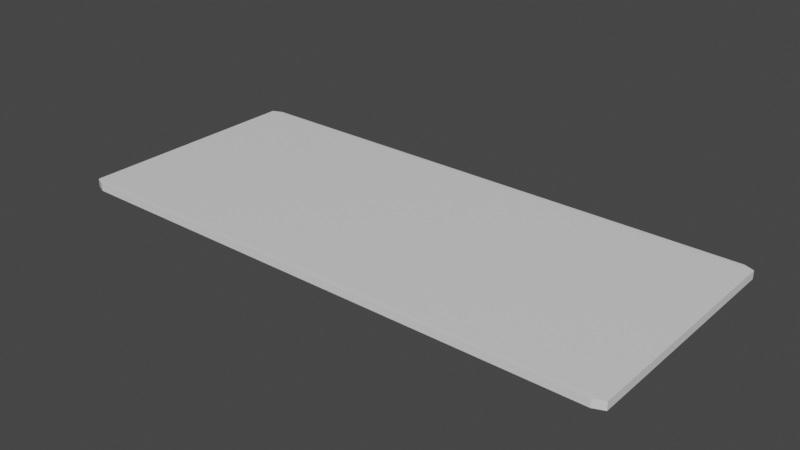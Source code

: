 # Source: YogaMatUnrolled.blend  (saved by Blender 2.91.10; exported with 4.5.12 LTS)
import bpy
from mathutils import Matrix  # noqa: F401  (used for matrix-valued properties, if any)

bpy.ops.wm.read_factory_settings(use_empty=True)
scene = bpy.context.scene
scene.name = 'Scene'

# ---- collections
col_collection = bpy.data.collections.new('Collection'); scene.collection.children.link(col_collection)

# ---- materials (node trees are filled in below, after node groups)
mat_material = bpy.data.materials.new('Material')
mat_material.alpha_threshold = 0.0
mat_material.use_transparent_shadow = False
mat_material.line_color = (0.0, 0.0, 0.0, 1.0)

# ---- material node trees
mat_material.use_nodes = True; mat_material.node_tree.nodes.clear()
_N = mat_material.node_tree.nodes; _L = mat_material.node_tree.links
n0 = _N.new('ShaderNodeOutputMaterial'); n0.name = 'Material Output'; n0.location = (300, 300)
n1 = _N.new('ShaderNodeBsdfPrincipled'); n1.name = 'Principled BSDF'; n1.location = (10, 300)
n1.distribution = 'GGX'
n1.subsurface_method = 'BURLEY'
n1.inputs[2].default_value = 0.4
n1.inputs[3].default_value = 1.45
n1.inputs[27].default_value = (0.0, 0.0, 0.0, 1.0)
n1.inputs[28].default_value = 1.0
_L.new(n1.outputs[0], n0.inputs[0])
n0.is_active_output = True

# ---- world
world_world = bpy.data.worlds.new('World'); scene.world = world_world
world_world.use_nodes = True; world_world.node_tree.nodes.clear()
_N = world_world.node_tree.nodes; _L = world_world.node_tree.links
n0 = _N.new('ShaderNodeOutputWorld'); n0.name = 'World Output'; n0.location = (300, 300)
n1 = _N.new('ShaderNodeBackground'); n1.name = 'Background'; n1.location = (10, 300)
n1.inputs[0].default_value = (0.05088, 0.05088, 0.05088, 1.0)
_L.new(n1.outputs[0], n0.inputs[0])
n0.is_active_output = True
world_world.color = (0.05088, 0.05088, 0.05088)
world_world.use_sun_shadow = False
world_world.sun_shadow_jitter_overblur = 0.0

# ---- meshes
me_cube = bpy.data.meshes.new('Cube')
me_cube.from_pydata([(0.9627, -1.0, -0.2693), (1.0, -0.9627, -0.232), (0.9627, -1.0, -2.195), (1.0, -0.9627, -2.232), (-0.9627, -1.0, -0.2693), (-1.0, -0.9627, -0.232), (-0.9627, -1.0, -2.195), (-1.0, -0.9627, -2.232), (0.0, -0.9627, -0.232), (0.0, -1.0, -0.2693), (0.0, -0.9627, -2.232), (0.0, -1.0, -2.195), (0.5, -0.9627, -2.232), (0.5, -1.0, -2.195), (0.5, -0.9627, -0.232), (0.5, -1.0, -0.2693), (-0.5, -0.9627, -0.232), (-0.5, -1.0, -0.2693), (-0.5, -0.9627, -2.232), (-0.5, -1.0, -2.195), (0.25, -1.0, -0.2693), (0.25, -0.9627, -0.232), (0.25, -1.0, -2.195), (0.25, -0.9627, -2.232), (-0.25, -1.0, -2.195), (-0.25, -0.9627, -2.232), (-0.25, -1.0, -0.2693), (-0.25, -0.9627, -0.232), (-0.75, -1.0, -0.2693), (-0.75, -0.9627, -0.232), (-0.75, -1.0, -2.195), (-0.75, -0.9627, -2.232), (0.75, -1.0, -2.195), (0.75, -0.9627, -2.232), (0.75, -1.0, -0.2693), (0.75, -0.9627, -0.232), (0.9635, 1.0, -0.2685), (1.0, 0.9635, -0.232), (1.0, 0.9635, -2.232), (0.9635, 1.0, -2.195), (-1.0, 0.9635, -0.232), (-0.9635, 1.0, -0.2685), (-1.0, 0.9635, -2.232), (-0.9635, 1.0, -2.195), (0.0, 0.9635, -2.232), (0.0, 1.0, -2.195), (0.0, 0.9635, -0.232), (0.0, 1.0, -0.2685), (0.5, 0.9635, -0.232), (0.5, 1.0, -0.2685), (0.5, 0.9635, -2.232), (0.5, 1.0, -2.195), (-0.5, 0.9635, -2.232), (-0.5, 1.0, -2.195), (-0.5, 0.9635, -0.232), (-0.5, 1.0, -0.2685), (0.25, 1.0, -2.195), (0.25, 0.9635, -2.232), (0.25, 1.0, -0.2685), (0.25, 0.9635, -0.232), (-0.25, 1.0, -0.2685), (-0.25, 0.9635, -0.232), (-0.25, 1.0, -2.195), (-0.25, 0.9635, -2.232), (-0.75, 1.0, -2.195), (-0.75, 0.9635, -2.232), (-0.75, 1.0, -0.2685), (-0.75, 0.9635, -0.232), (0.75, 1.0, -0.2685), (0.75, 0.9635, -0.232), (0.75, 1.0, -2.195), (0.75, 0.9635, -2.232)], [], [(45, 47, 58, 56), (7, 5, 40, 42), (30, 28, 4, 6), (42, 65, 31, 7), (71, 38, 3, 33), (37, 69, 35, 1), (63, 44, 10, 25), (46, 61, 27, 8), (59, 46, 8, 21), (22, 20, 9, 11), (50, 71, 33, 12), (53, 55, 60, 62), (51, 49, 68, 70), (48, 59, 21, 14), (54, 67, 29, 16), (65, 52, 18, 31), (61, 54, 16, 27), (24, 26, 17, 19), (13, 15, 20, 22), (62, 60, 47, 45), (57, 50, 12, 23), (11, 9, 26, 24), (44, 57, 23, 10), (64, 66, 55, 53), (67, 40, 5, 29), (56, 58, 49, 51), (52, 63, 25, 18), (19, 17, 28, 30), (70, 68, 36, 39), (43, 41, 66, 64), (69, 48, 14, 35), (32, 34, 15, 13), (6, 4, 5, 7), (0, 2, 3, 1), (29, 5, 4, 28), (33, 3, 2, 32), (21, 8, 9, 20), (25, 10, 11, 24), (23, 12, 13, 22), (35, 14, 15, 34), (27, 16, 17, 26), (31, 18, 19, 30), (14, 21, 20, 15), (10, 23, 22, 11), (18, 25, 24, 19), (8, 27, 26, 9), (16, 29, 28, 17), (7, 31, 30, 6), (12, 33, 32, 13), (1, 35, 34, 0), (2, 0, 34, 32), (65, 42, 43, 64), (37, 38, 39, 36), (41, 43, 42, 40), (69, 37, 36, 68), (57, 44, 45, 56), (61, 46, 47, 60), (59, 48, 49, 58), (71, 50, 51, 70), (63, 52, 53, 62), (67, 54, 55, 66), (50, 57, 56, 51), (46, 59, 58, 47), (54, 61, 60, 55), (44, 63, 62, 45), (52, 65, 64, 53), (40, 67, 66, 41), (48, 69, 68, 49), (38, 71, 70, 39), (38, 37, 1, 3)])
_uv = me_cube.uv_layers.new(name='UVMap')
_uv.uv.foreach_set('vector', [0.3796, 0.375, 0.6204, 0.375, 0.6204, 0.4062, 0.3796, 0.4062, 0.375, 0.004668, 0.625, 0.004668, 0.625, 0.2454, 0.375, 0.2454, 0.3797, 0.9688, 0.6203, 0.9688, 0.6203, 0.9953, 0.3797, 0.9953, 0.125, 0.5046, 0.1562, 0.5046, 0.1562, 0.7453, 0.125, 0.7453, 0.3438, 0.5046, 0.375, 0.5046, 0.375, 0.7453, 0.3437, 0.7453, 0.625, 0.5046, 0.6562, 0.5046, 0.6562, 0.7453, 0.625, 0.7453, 0.2188, 0.5046, 0.25, 0.5046, 0.25, 0.7453, 0.2187, 0.7453, 0.75, 0.5046, 0.7812, 0.5046, 0.7812, 0.7453, 0.75, 0.7453, 0.7188, 0.5046, 0.75, 0.5046, 0.75, 0.7453, 0.7188, 0.7453, 0.3797, 0.8438, 0.6203, 0.8438, 0.6203, 0.875, 0.3797, 0.875, 0.3125, 0.5046, 0.3438, 0.5046, 0.3438, 0.7453, 0.3125, 0.7453, 0.3796, 0.3125, 0.6204, 0.3125, 0.6204, 0.3438, 0.3796, 0.3438, 0.3796, 0.4375, 0.6204, 0.4375, 0.6204, 0.4688, 0.3796, 0.4688, 0.6875, 0.5046, 0.7188, 0.5046, 0.7188, 0.7453, 0.6875, 0.7453, 0.8125, 0.5046, 0.8438, 0.5046, 0.8438, 0.7453, 0.8125, 0.7453, 0.1562, 0.5046, 0.1875, 0.5046, 0.1875, 0.7453, 0.1562, 0.7453, 0.7812, 0.5046, 0.8125, 0.5046, 0.8125, 0.7453, 0.7812, 0.7453, 0.3797, 0.9062, 0.6203, 0.9062, 0.6203, 0.9375, 0.3797, 0.9375, 0.3797, 0.8125, 0.6203, 0.8125, 0.6203, 0.8438, 0.3797, 0.8438, 0.3796, 0.3438, 0.6204, 0.3438, 0.6204, 0.375, 0.3796, 0.375, 0.2812, 0.5046, 0.3125, 0.5046, 0.3125, 0.7453, 0.2812, 0.7453, 0.3797, 0.875, 0.6203, 0.875, 0.6203, 0.9062, 0.3797, 0.9062, 0.25, 0.5046, 0.2813, 0.5046, 0.2812, 0.7453, 0.25, 0.7453, 0.3796, 0.2812, 0.6204, 0.2812, 0.6204, 0.3125, 0.3796, 0.3125, 0.8438, 0.5046, 0.875, 0.5046, 0.875, 0.7453, 0.8438, 0.7453, 0.3796, 0.4062, 0.6204, 0.4062, 0.6204, 0.4375, 0.3796, 0.4375, 0.1875, 0.5046, 0.2188, 0.5046, 0.2188, 0.7453, 0.1875, 0.7453, 0.3797, 0.9375, 0.6203, 0.9375, 0.6203, 0.9688, 0.3797, 0.9688, 0.3796, 0.4688, 0.6204, 0.4688, 0.6204, 0.4954, 0.3796, 0.4954, 0.3796, 0.2546, 0.6204, 0.2546, 0.6204, 0.2812, 0.3796, 0.2812, 0.6562, 0.5046, 0.6875, 0.5046, 0.6875, 0.7453, 0.6562, 0.7453, 0.3797, 0.7812, 0.6203, 0.7812, 0.6203, 0.8125, 0.3797, 0.8125, 0.3797, 0.0, 0.6203, 0.0, 0.625, 0.004668, 0.375, 0.004668, 0.6203, 0.7547, 0.3797, 0.7547, 0.375, 0.7453, 0.625, 0.7453, 0.625, 0.9688, 0.625, 1.0, 0.6203, 0.9953, 0.6203, 0.9688, 0.3437, 0.7453, 0.375, 0.7453, 0.3703, 0.75, 0.3438, 0.75, 0.625, 0.8438, 0.625, 0.875, 0.6203, 0.875, 0.6203, 0.8438, 0.2187, 0.7453, 0.25, 0.7453, 0.25, 0.75, 0.2188, 0.75, 0.2812, 0.7453, 0.3125, 0.7453, 0.3125, 0.75, 0.2812, 0.75, 0.625, 0.7812, 0.625, 0.8125, 0.6203, 0.8125, 0.6203, 0.7812, 0.625, 0.9062, 0.625, 0.9375, 0.6203, 0.9375, 0.6203, 0.9062, 0.1562, 0.7453, 0.1875, 0.7453, 0.1875, 0.75, 0.1562, 0.75, 0.625, 0.8125, 0.625, 0.8438, 0.6203, 0.8438, 0.6203, 0.8125, 0.25, 0.7453, 0.2812, 0.7453, 0.2812, 0.75, 0.25, 0.75, 0.1875, 0.7453, 0.2188, 0.7453, 0.2188, 0.75, 0.1875, 0.75, 0.625, 0.875, 0.625, 0.9062, 0.6203, 0.9062, 0.6203, 0.875, 0.625, 0.9375, 0.625, 0.9688, 0.6203, 0.9688, 0.6203, 0.9375, 0.125, 0.7453, 0.1562, 0.7453, 0.1562, 0.75, 0.1297, 0.75, 0.3125, 0.7453, 0.3438, 0.7453, 0.3438, 0.75, 0.3125, 0.75, 0.625, 0.75, 0.625, 0.7812, 0.6203, 0.7812, 0.6203, 0.7547, 0.3797, 0.7547, 0.6203, 0.7547, 0.6203, 0.7812, 0.3797, 0.7812, 0.1562, 0.5046, 0.125, 0.5046, 0.1296, 0.5, 0.1562, 0.5, 0.625, 0.5046, 0.375, 0.5046, 0.3796, 0.4954, 0.6204, 0.4954, 0.6204, 0.2546, 0.3796, 0.2546, 0.375, 0.2454, 0.625, 0.2454, 0.625, 0.4688, 0.625, 0.5, 0.6204, 0.4954, 0.6204, 0.4688, 0.2813, 0.5046, 0.25, 0.5046, 0.25, 0.5, 0.2812, 0.5, 0.625, 0.3438, 0.625, 0.375, 0.6204, 0.375, 0.6204, 0.3438, 0.625, 0.4062, 0.625, 0.4375, 0.6204, 0.4375, 0.6204, 0.4062, 0.3438, 0.5046, 0.3125, 0.5046, 0.3125, 0.5, 0.3438, 0.5, 0.2188, 0.5046, 0.1875, 0.5046, 0.1875, 0.5, 0.2188, 0.5, 0.625, 0.2812, 0.625, 0.3125, 0.6204, 0.3125, 0.6204, 0.2812, 0.3125, 0.5046, 0.2812, 0.5046, 0.2812, 0.5, 0.3125, 0.5, 0.625, 0.375, 0.625, 0.4062, 0.6204, 0.4062, 0.6204, 0.375, 0.625, 0.3125, 0.625, 0.3438, 0.6204, 0.3438, 0.6204, 0.3125, 0.25, 0.5046, 0.2188, 0.5046, 0.2188, 0.5, 0.25, 0.5, 0.1875, 0.5046, 0.1562, 0.5046, 0.1562, 0.5, 0.1875, 0.5, 0.625, 0.25, 0.625, 0.2812, 0.6204, 0.2812, 0.6204, 0.2546, 0.625, 0.4375, 0.625, 0.4688, 0.6204, 0.4688, 0.6204, 0.4375, 0.375, 0.5046, 0.3438, 0.5046, 0.3438, 0.5, 0.3704, 0.5, 0.375, 0.5046, 0.625, 0.5046, 0.625, 0.7453, 0.375, 0.7453])
_ca = me_cube.color_attributes.new('Col', 'BYTE_COLOR', 'CORNER')
_ca.data.foreach_set('color', [0.2582, 0.9473, 1.0, 1.0, 0.2582, 0.9473, 1.0, 1.0, 0.2582, 0.9473, 1.0, 1.0, 0.2582, 0.9473, 1.0, 1.0, 0.2582, 0.9473, 1.0, 1.0, 0.2582, 0.9473, 1.0, 1.0, 0.2582, 0.9473, 1.0, 1.0, 0.2582, 0.9473, 1.0, 1.0, 0.2582, 0.9473, 1.0, 1.0, 0.2582, 0.9473, 1.0, 1.0, 0.2582, 0.9473, 1.0, 1.0, 0.2582, 0.9473, 1.0, 1.0, 0.2582, 0.9473, 1.0, 1.0, 0.2582, 0.9473, 1.0, 1.0, 0.2582, 0.9473, 1.0, 1.0, 0.2582, 0.9473, 1.0, 1.0, 0.2582, 0.9473, 1.0, 1.0, 0.2582, 0.9473, 1.0, 1.0, 0.2582, 0.9473, 1.0, 1.0, 0.2582, 0.9473, 1.0, 1.0, 0.2582, 0.9473, 1.0, 1.0, 0.2582, 0.9473, 1.0, 1.0, 0.2582, 0.9473, 1.0, 1.0, 0.2582, 0.9473, 1.0, 1.0, 0.2582, 0.9473, 1.0, 1.0, 0.2582, 0.9473, 1.0, 1.0, 0.2582, 0.9473, 1.0, 1.0, 0.2582, 0.9473, 1.0, 1.0, 0.2582, 0.9473, 1.0, 1.0, 0.2582, 0.9473, 1.0, 1.0, 0.2582, 0.9473, 1.0, 1.0, 0.2582, 0.9473, 1.0, 1.0, 0.2582, 0.9473, 1.0, 1.0, 0.2582, 0.9473, 1.0, 1.0, 0.2582, 0.9473, 1.0, 1.0, 0.2582, 0.9473, 1.0, 1.0, 0.2582, 0.9473, 1.0, 1.0, 0.2582, 0.9473, 1.0, 1.0, 0.2582, 0.9473, 1.0, 1.0, 0.2582, 0.9473, 1.0, 1.0, 0.2582, 0.9473, 1.0, 1.0, 0.2582, 0.9473, 1.0, 1.0, 0.2582, 0.9473, 1.0, 1.0, 0.2582, 0.9473, 1.0, 1.0, 0.2582, 0.9473, 1.0, 1.0, 0.2582, 0.9473, 1.0, 1.0, 0.2582, 0.9473, 1.0, 1.0, 0.2582, 0.9473, 1.0, 1.0, 0.2582, 0.9473, 1.0, 1.0, 0.2582, 0.9473, 1.0, 1.0, 0.2582, 0.9473, 1.0, 1.0, 0.2582, 0.9473, 1.0, 1.0, 0.2582, 0.9473, 1.0, 1.0, 0.2582, 0.9473, 1.0, 1.0, 0.2582, 0.9473, 1.0, 1.0, 0.2582, 0.9473, 1.0, 1.0, 0.2582, 0.9473, 1.0, 1.0, 0.2582, 0.9473, 1.0, 1.0, 0.2582, 0.9473, 1.0, 1.0, 0.2582, 0.9473, 1.0, 1.0, 0.2582, 0.9473, 1.0, 1.0, 0.2582, 0.9473, 1.0, 1.0, 0.2582, 0.9473, 1.0, 1.0, 0.2582, 0.9473, 1.0, 1.0, 0.2582, 0.9473, 1.0, 1.0, 0.2582, 0.9473, 1.0, 1.0, 0.2582, 0.9473, 1.0, 1.0, 0.2582, 0.9473, 1.0, 1.0, 0.2582, 0.9473, 1.0, 1.0, 0.2582, 0.9473, 1.0, 1.0, 0.2582, 0.9473, 1.0, 1.0, 0.2582, 0.9473, 1.0, 1.0, 0.2582, 0.9473, 1.0, 1.0, 0.2582, 0.9473, 1.0, 1.0, 0.2582, 0.9473, 1.0, 1.0, 0.2582, 0.9473, 1.0, 1.0, 0.2582, 0.9473, 1.0, 1.0, 0.2582, 0.9473, 1.0, 1.0, 0.2582, 0.9473, 1.0, 1.0, 0.2582, 0.9473, 1.0, 1.0, 0.2582, 0.9473, 1.0, 1.0, 0.2582, 0.9473, 1.0, 1.0, 0.2582, 0.9473, 1.0, 1.0, 0.2582, 0.9473, 1.0, 1.0, 0.2582, 0.9473, 1.0, 1.0, 0.2582, 0.9473, 1.0, 1.0, 0.2582, 0.9473, 1.0, 1.0, 0.2582, 0.9473, 1.0, 1.0, 0.2582, 0.9473, 1.0, 1.0, 0.2582, 0.9473, 1.0, 1.0, 0.2582, 0.9473, 1.0, 1.0, 0.2582, 0.9473, 1.0, 1.0, 0.2582, 0.9473, 1.0, 1.0, 0.2582, 0.9473, 1.0, 1.0, 0.2582, 0.9473, 1.0, 1.0, 0.2582, 0.9473, 1.0, 1.0, 0.2582, 0.9473, 1.0, 1.0, 0.2582, 0.9473, 1.0, 1.0, 0.2582, 0.9473, 1.0, 1.0, 0.2582, 0.9473, 1.0, 1.0, 0.2582, 0.9473, 1.0, 1.0, 0.2582, 0.9473, 1.0, 1.0, 0.2582, 0.9473, 1.0, 1.0, 0.2582, 0.9473, 1.0, 1.0, 0.2582, 0.9473, 1.0, 1.0, 0.2582, 0.9473, 1.0, 1.0, 0.2582, 0.9473, 1.0, 1.0, 0.2582, 0.9473, 1.0, 1.0, 0.2582, 0.9473, 1.0, 1.0, 0.2582, 0.9473, 1.0, 1.0, 0.2582, 0.9473, 1.0, 1.0, 0.2582, 0.9473, 1.0, 1.0, 0.2582, 0.9473, 1.0, 1.0, 0.2582, 0.9473, 1.0, 1.0, 0.2582, 0.9473, 1.0, 1.0, 0.2582, 0.9473, 1.0, 1.0, 0.2582, 0.9473, 1.0, 1.0, 0.2582, 0.9473, 1.0, 1.0, 0.2582, 0.9473, 1.0, 1.0, 0.2582, 0.9473, 1.0, 1.0, 0.2582, 0.9473, 1.0, 1.0, 0.2582, 0.9473, 1.0, 1.0, 0.2582, 0.9473, 1.0, 1.0, 0.2582, 0.9473, 1.0, 1.0, 0.2582, 0.9473, 1.0, 1.0, 0.2582, 0.9473, 1.0, 1.0, 0.2582, 0.9473, 1.0, 1.0, 0.2582, 0.9473, 1.0, 1.0, 0.2582, 0.9473, 1.0, 1.0, 0.2582, 0.9473, 1.0, 1.0, 0.2582, 0.9473, 1.0, 1.0, 0.2582, 0.9473, 1.0, 1.0, 0.2582, 0.9473, 1.0, 1.0, 0.2582, 0.9473, 1.0, 1.0, 0.2582, 0.9473, 1.0, 1.0, 0.2582, 0.9473, 1.0, 1.0, 0.2582, 0.9473, 1.0, 1.0, 0.2582, 0.9473, 1.0, 1.0, 0.2582, 0.9473, 1.0, 1.0, 0.2582, 0.9473, 1.0, 1.0, 0.2582, 0.9473, 1.0, 1.0, 0.2582, 0.9473, 1.0, 1.0, 0.2582, 0.9473, 1.0, 1.0, 0.2582, 0.9473, 1.0, 1.0, 0.2582, 0.9473, 1.0, 1.0, 0.2582, 0.9473, 1.0, 1.0, 0.2582, 0.9473, 1.0, 1.0, 0.2582, 0.9473, 1.0, 1.0, 0.2582, 0.9473, 1.0, 1.0, 0.2582, 0.9473, 1.0, 1.0, 0.2582, 0.9473, 1.0, 1.0, 0.2582, 0.9473, 1.0, 1.0, 0.2582, 0.9473, 1.0, 1.0, 0.2582, 0.9473, 1.0, 1.0, 0.2582, 0.9473, 1.0, 1.0, 0.2582, 0.9473, 1.0, 1.0, 0.2582, 0.9473, 1.0, 1.0, 0.2582, 0.9473, 1.0, 1.0, 0.2582, 0.9473, 1.0, 1.0, 0.2582, 0.9473, 1.0, 1.0, 0.2582, 0.9473, 1.0, 1.0, 0.2582, 0.9473, 1.0, 1.0, 0.2582, 0.9473, 1.0, 1.0, 0.2582, 0.9473, 1.0, 1.0, 0.2582, 0.9473, 1.0, 1.0, 0.2582, 0.9473, 1.0, 1.0, 0.2582, 0.9473, 1.0, 1.0, 0.2582, 0.9473, 1.0, 1.0, 0.2582, 0.9473, 1.0, 1.0, 0.2582, 0.9473, 1.0, 1.0, 0.2582, 0.9473, 1.0, 1.0, 0.2582, 0.9473, 1.0, 1.0, 0.2582, 0.9473, 1.0, 1.0, 0.2582, 0.9473, 1.0, 1.0, 0.2582, 0.9473, 1.0, 1.0, 0.2582, 0.9473, 1.0, 1.0, 0.2582, 0.9473, 1.0, 1.0, 0.2582, 0.9473, 1.0, 1.0, 0.2582, 0.9473, 1.0, 1.0, 0.2582, 0.9473, 1.0, 1.0, 0.2582, 0.9473, 1.0, 1.0, 0.2582, 0.9473, 1.0, 1.0, 0.2582, 0.9473, 1.0, 1.0, 0.2582, 0.9473, 1.0, 1.0, 0.2582, 0.9473, 1.0, 1.0, 0.2582, 0.9473, 1.0, 1.0, 0.2582, 0.9473, 1.0, 1.0, 0.2582, 0.9473, 1.0, 1.0, 0.2582, 0.9473, 1.0, 1.0, 0.2582, 0.9473, 1.0, 1.0, 0.2582, 0.9473, 1.0, 1.0, 0.2582, 0.9473, 1.0, 1.0, 0.2582, 0.9473, 1.0, 1.0, 0.2582, 0.9473, 1.0, 1.0, 0.2582, 0.9473, 1.0, 1.0, 0.2582, 0.9473, 1.0, 1.0, 0.2582, 0.9473, 1.0, 1.0, 0.2582, 0.9473, 1.0, 1.0, 0.2582, 0.9473, 1.0, 1.0, 0.2582, 0.9473, 1.0, 1.0, 0.2582, 0.9473, 1.0, 1.0, 0.2582, 0.9473, 1.0, 1.0, 0.2582, 0.9473, 1.0, 1.0, 0.2582, 0.9473, 1.0, 1.0, 0.2582, 0.9473, 1.0, 1.0, 0.2582, 0.9473, 1.0, 1.0, 0.2582, 0.9473, 1.0, 1.0, 0.2582, 0.9473, 1.0, 1.0, 0.2582, 0.9473, 1.0, 1.0, 0.2582, 0.9473, 1.0, 1.0, 0.2582, 0.9473, 1.0, 1.0, 0.2582, 0.9473, 1.0, 1.0, 0.2582, 0.9473, 1.0, 1.0, 0.2582, 0.9473, 1.0, 1.0, 0.2582, 0.9473, 1.0, 1.0, 0.2582, 0.9473, 1.0, 1.0, 0.2582, 0.9473, 1.0, 1.0, 0.2582, 0.9473, 1.0, 1.0, 0.2582, 0.9473, 1.0, 1.0, 0.2582, 0.9473, 1.0, 1.0, 0.2582, 0.9473, 1.0, 1.0, 0.2582, 0.9473, 1.0, 1.0, 0.2582, 0.9473, 1.0, 1.0, 0.2582, 0.9473, 1.0, 1.0, 0.2582, 0.9473, 1.0, 1.0, 0.2582, 0.9473, 1.0, 1.0, 0.2582, 0.9473, 1.0, 1.0, 0.2582, 0.9473, 1.0, 1.0, 0.2582, 0.9473, 1.0, 1.0, 0.2582, 0.9473, 1.0, 1.0, 0.2582, 0.9473, 1.0, 1.0, 0.2582, 0.9473, 1.0, 1.0, 0.2582, 0.9473, 1.0, 1.0, 0.2582, 0.9473, 1.0, 1.0, 0.2582, 0.9473, 1.0, 1.0, 0.2582, 0.9473, 1.0, 1.0, 0.2582, 0.9473, 1.0, 1.0, 0.2582, 0.9473, 1.0, 1.0, 0.2582, 0.9473, 1.0, 1.0, 0.2582, 0.9473, 1.0, 1.0, 0.2582, 0.9473, 1.0, 1.0, 0.2582, 0.9473, 1.0, 1.0, 0.2582, 0.9473, 1.0, 1.0, 0.2582, 0.9473, 1.0, 1.0, 0.2582, 0.9473, 1.0, 1.0, 0.2582, 0.9473, 1.0, 1.0, 0.2582, 0.9473, 1.0, 1.0, 0.2582, 0.9473, 1.0, 1.0, 0.2582, 0.9473, 1.0, 1.0, 0.2582, 0.9473, 1.0, 1.0, 0.2582, 0.9473, 1.0, 1.0, 0.2582, 0.9473, 1.0, 1.0, 0.2582, 0.9473, 1.0, 1.0, 0.2582, 0.9473, 1.0, 1.0, 0.2582, 0.9473, 1.0, 1.0, 0.2582, 0.9473, 1.0, 1.0, 0.2582, 0.9473, 1.0, 1.0, 0.2582, 0.9473, 1.0, 1.0, 0.2582, 0.9473, 1.0, 1.0, 0.2582, 0.9473, 1.0, 1.0, 0.2582, 0.9473, 1.0, 1.0, 0.2582, 0.9473, 1.0, 1.0, 0.2582, 0.9473, 1.0, 1.0, 0.2582, 0.9473, 1.0, 1.0, 0.2582, 0.9473, 1.0, 1.0, 0.2582, 0.9473, 1.0, 1.0, 0.2582, 0.9473, 1.0, 1.0, 0.2582, 0.9473, 1.0, 1.0, 0.2582, 0.9473, 1.0, 1.0, 0.2582, 0.9473, 1.0, 1.0, 0.2582, 0.9473, 1.0, 1.0, 0.2582, 0.9473, 1.0, 1.0, 0.2582, 0.9473, 1.0, 1.0, 0.2582, 0.9473, 1.0, 1.0, 0.2582, 0.9473, 1.0, 1.0, 0.2582, 0.9473, 1.0, 1.0, 0.2582, 0.9473, 1.0, 1.0, 0.2582, 0.9473, 1.0, 1.0, 0.2582, 0.9473, 1.0, 1.0, 0.2582, 0.9473, 1.0, 1.0])
me_cube.materials.append(mat_material)
me_cube.use_remesh_preserve_volume = False
me_cube.use_remesh_preserve_attributes = False
me_cube.use_mirror_vertex_groups = False
me_cube.update()

# ---- objects
ob_cube = bpy.data.objects.new('Cube', me_cube)

# ---- transforms, parenting, visibility, modifiers, constraints
ob_cube.location = (0.0, 0.0, 0.05162)
ob_cube.scale = (2.657, 1.15, 0.03821)
ob_cube.lock_rotations_4d = False
ob_cube.empty_display_type = 'ARROWS'
ob_cube.lineart.crease_threshold = 0.0

# ---- collection membership
col_collection.objects.link(ob_cube)

# ---- scene / render settings (as saved in the file)
scene.frame_start = 1; scene.frame_end = 250; scene.frame_set(1)
scene.render.engine = 'BLENDER_EEVEE_NEXT'
scene.cycles.use_denoising = False
scene.cycles.samples = 128
scene.cycles.sampling_pattern = 'TABULATED_SOBOL'
scene.cycles.use_adaptive_sampling = False
scene.cycles.use_light_tree = False
scene.view_settings.view_transform = 'Filmic'
bpy.context.view_layer.update()

# ---- added for rendering (the .blend has no active camera and no usable light): camera, sun
cam_auto = bpy.data.cameras.new('AutoCamera')
cam_auto.lens = 50.0
cam_auto.sensor_width = 36.0
cam_auto.clip_end = 1000.0
ob_auto_camera = bpy.data.objects.new('AutoCamera', cam_auto)
scene.collection.objects.link(ob_auto_camera)
ob_auto_camera.location = (5.35866, -6.4304, 4.29148)
ob_auto_camera.rotation_euler = (1.09748, -7.21219e-08, 0.694738)
scene.camera = ob_auto_camera
light_auto_sun = bpy.data.lights.new('AutoSun', 'SUN')
light_auto_sun.energy = 3.0
light_auto_sun.angle = 0.0523599
ob_auto_sun = bpy.data.objects.new('AutoSun', light_auto_sun)
scene.collection.objects.link(ob_auto_sun)
ob_auto_sun.rotation_euler = (0.872665, 0.174533, 0.523599)
bpy.context.view_layer.update()

